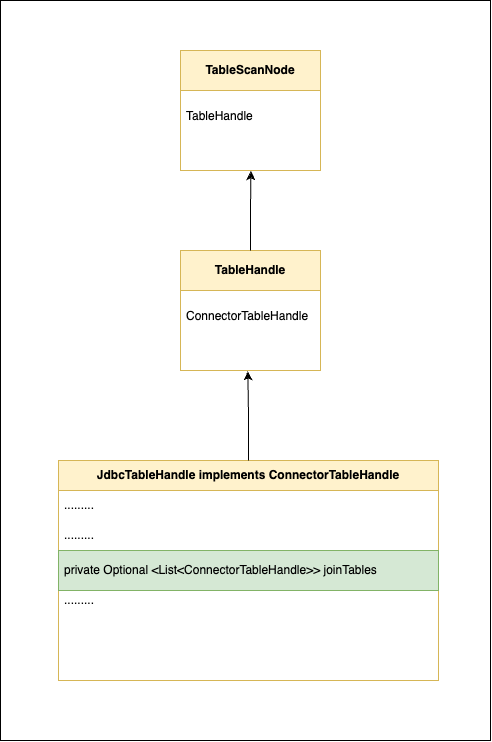

The diagram above was exported from draw.io. Its source (the exported page's mxGraphModel, read from the mxfile embedded in the PNG):
<mxGraphModel dx="1129" dy="714" grid="1" gridSize="10" guides="1" tooltips="1" connect="1" arrows="1" fold="1" page="1" pageScale="1" pageWidth="1654" pageHeight="1169" math="0" shadow="0">
  <root>
    <mxCell id="0" />
    <mxCell id="1" parent="0" />
    <mxCell id="S7ldG07oaIGLuCzvIz5B-1" value="" style="rounded=0;whiteSpace=wrap;html=1;" vertex="1" parent="1">
      <mxGeometry x="170" y="20" width="490" height="740" as="geometry" />
    </mxCell>
    <mxCell id="S7ldG07oaIGLuCzvIz5B-4" value="&lt;span style=&quot;font-weight: 700;&quot;&gt;TableScanNode&lt;/span&gt;" style="swimlane;fontStyle=0;childLayout=stackLayout;horizontal=1;startSize=40;horizontalStack=0;resizeParent=1;resizeParentMax=0;resizeLast=0;collapsible=1;marginBottom=0;whiteSpace=wrap;html=1;fillColor=#fff2cc;strokeColor=#d6b656;" vertex="1" parent="1">
      <mxGeometry x="350" y="70" width="140" height="120" as="geometry" />
    </mxCell>
    <mxCell id="S7ldG07oaIGLuCzvIz5B-5" value="&lt;span style=&quot;background-color: initial;&quot;&gt;TableHandle&lt;/span&gt;&lt;div&gt;&lt;span style=&quot;background-color: initial;&quot;&gt;&lt;br&gt;&lt;/span&gt;&lt;/div&gt;&lt;div&gt;&lt;span style=&quot;background-color: initial;&quot;&gt;&lt;br&gt;&lt;/span&gt;&lt;/div&gt;" style="text;strokeColor=none;fillColor=none;align=left;verticalAlign=middle;spacingLeft=4;spacingRight=4;overflow=hidden;points=[[0,0.5],[1,0.5]];portConstraint=eastwest;rotatable=0;whiteSpace=wrap;html=1;" vertex="1" parent="S7ldG07oaIGLuCzvIz5B-4">
      <mxGeometry y="40" width="140" height="80" as="geometry" />
    </mxCell>
    <mxCell id="S7ldG07oaIGLuCzvIz5B-8" value="&lt;span style=&quot;font-weight: 700;&quot;&gt;TableHandle&lt;/span&gt;" style="swimlane;fontStyle=0;childLayout=stackLayout;horizontal=1;startSize=40;horizontalStack=0;resizeParent=1;resizeParentMax=0;resizeLast=0;collapsible=1;marginBottom=0;whiteSpace=wrap;html=1;fillColor=#fff2cc;strokeColor=#d6b656;" vertex="1" parent="1">
      <mxGeometry x="350" y="270" width="140" height="120" as="geometry" />
    </mxCell>
    <mxCell id="S7ldG07oaIGLuCzvIz5B-9" value="&lt;span style=&quot;background-color: initial;&quot;&gt;ConnectorTableHandle&lt;/span&gt;&lt;div&gt;&lt;br&gt;&lt;/div&gt;&lt;div&gt;&lt;span style=&quot;background-color: initial;&quot;&gt;&lt;br&gt;&lt;/span&gt;&lt;/div&gt;" style="text;strokeColor=none;fillColor=none;align=left;verticalAlign=middle;spacingLeft=4;spacingRight=4;overflow=hidden;points=[[0,0.5],[1,0.5]];portConstraint=eastwest;rotatable=0;whiteSpace=wrap;html=1;" vertex="1" parent="S7ldG07oaIGLuCzvIz5B-8">
      <mxGeometry y="40" width="140" height="80" as="geometry" />
    </mxCell>
    <mxCell id="S7ldG07oaIGLuCzvIz5B-12" value="&lt;span style=&quot;font-weight: 700;&quot;&gt;JdbcTableHandle implements ConnectorTableHandle&lt;/span&gt;" style="swimlane;fontStyle=0;childLayout=stackLayout;horizontal=1;startSize=30;horizontalStack=0;resizeParent=1;resizeParentMax=0;resizeLast=0;collapsible=1;marginBottom=0;whiteSpace=wrap;html=1;fillColor=#fff2cc;strokeColor=#d6b656;" vertex="1" parent="1">
      <mxGeometry x="228" y="480" width="380" height="220" as="geometry" />
    </mxCell>
    <mxCell id="S7ldG07oaIGLuCzvIz5B-13" value="........." style="text;strokeColor=none;fillColor=none;align=left;verticalAlign=middle;spacingLeft=4;spacingRight=4;overflow=hidden;points=[[0,0.5],[1,0.5]];portConstraint=eastwest;rotatable=0;whiteSpace=wrap;html=1;" vertex="1" parent="S7ldG07oaIGLuCzvIz5B-12">
      <mxGeometry y="30" width="380" height="30" as="geometry" />
    </mxCell>
    <mxCell id="S7ldG07oaIGLuCzvIz5B-14" value="........." style="text;strokeColor=none;fillColor=none;align=left;verticalAlign=middle;spacingLeft=4;spacingRight=4;overflow=hidden;points=[[0,0.5],[1,0.5]];portConstraint=eastwest;rotatable=0;whiteSpace=wrap;html=1;" vertex="1" parent="S7ldG07oaIGLuCzvIz5B-12">
      <mxGeometry y="60" width="380" height="30" as="geometry" />
    </mxCell>
    <mxCell id="S7ldG07oaIGLuCzvIz5B-15" value="private Optional &amp;lt;List&amp;lt;ConnectorTableHandle&amp;gt;&amp;gt; joinTables" style="text;strokeColor=#82b366;fillColor=#d5e8d4;align=left;verticalAlign=middle;spacingLeft=4;spacingRight=4;overflow=hidden;points=[[0,0.5],[1,0.5]];portConstraint=eastwest;rotatable=0;whiteSpace=wrap;html=1;" vertex="1" parent="S7ldG07oaIGLuCzvIz5B-12">
      <mxGeometry y="90" width="380" height="40" as="geometry" />
    </mxCell>
    <mxCell id="S7ldG07oaIGLuCzvIz5B-16" value=".........&lt;div&gt;&lt;br&gt;&lt;/div&gt;&lt;div&gt;&lt;br&gt;&lt;/div&gt;&lt;div&gt;&lt;br&gt;&lt;/div&gt;&lt;div&gt;&lt;br&gt;&lt;/div&gt;&lt;div&gt;&lt;br&gt;&lt;/div&gt;" style="text;strokeColor=none;fillColor=none;align=left;verticalAlign=middle;spacingLeft=4;spacingRight=4;overflow=hidden;points=[[0,0.5],[1,0.5]];portConstraint=eastwest;rotatable=0;whiteSpace=wrap;html=1;" vertex="1" parent="S7ldG07oaIGLuCzvIz5B-12">
      <mxGeometry y="130" width="380" height="90" as="geometry" />
    </mxCell>
    <mxCell id="S7ldG07oaIGLuCzvIz5B-19" style="edgeStyle=orthogonalEdgeStyle;rounded=0;orthogonalLoop=1;jettySize=auto;html=1;exitX=0.5;exitY=0;exitDx=0;exitDy=0;entryX=0.503;entryY=1.007;entryDx=0;entryDy=0;entryPerimeter=0;" edge="1" parent="1" source="S7ldG07oaIGLuCzvIz5B-8" target="S7ldG07oaIGLuCzvIz5B-5">
      <mxGeometry relative="1" as="geometry" />
    </mxCell>
    <mxCell id="S7ldG07oaIGLuCzvIz5B-20" style="edgeStyle=orthogonalEdgeStyle;rounded=0;orthogonalLoop=1;jettySize=auto;html=1;entryX=0.481;entryY=1.01;entryDx=0;entryDy=0;entryPerimeter=0;" edge="1" parent="1" source="S7ldG07oaIGLuCzvIz5B-12" target="S7ldG07oaIGLuCzvIz5B-9">
      <mxGeometry relative="1" as="geometry" />
    </mxCell>
  </root>
</mxGraphModel>